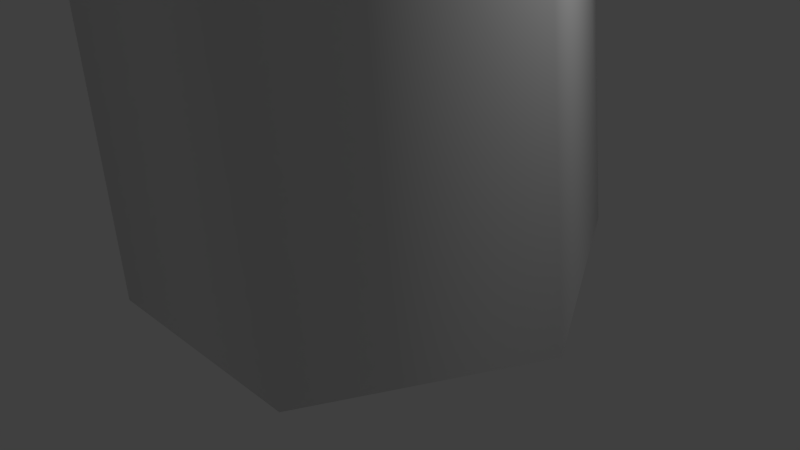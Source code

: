 # Source: Baobab.blend  (saved by Blender 2.71.0; exported with 4.5.12 LTS)
import bpy
from mathutils import Matrix  # noqa: F401  (used for matrix-valued properties, if any)

bpy.ops.wm.read_factory_settings(use_empty=True)
scene = bpy.context.scene
scene.name = 'Scene'

# ---- collections
col_collection_1 = bpy.data.collections.new('Collection 1'); scene.collection.children.link(col_collection_1)

# ---- world
world_world = bpy.data.worlds.new('World'); scene.world = world_world
world_world.color = (0.05088, 0.05088, 0.05088)
world_world.use_sun_shadow = False
world_world.sun_shadow_jitter_overblur = 0.0
world_world.cycles.sampling_method = 'MANUAL'
world_world.cycles.sample_map_resolution = 256

# ---- cameras
cam_camera = bpy.data.cameras.new('Camera')
cam_camera.clip_end = 100.0
cam_camera.lens = 35.0
cam_camera.sensor_width = 32.0
cam_camera.sensor_height = 18.0
cam_camera.ortho_scale = 7.314
cam_camera.dof.focus_distance = 0.0
cam_camera.dof.aperture_fstop = 128.0

# ---- lights
light_lamp = bpy.data.lights.new('Lamp', 'POINT')
light_lamp.transmission_factor = 0.0
light_lamp.cutoff_distance = 30.0
light_lamp.energy = 100.0
light_lamp.shadow_buffer_clip_start = 1.001
light_lamp.shadow_soft_size = 0.1
light_lamp.shadow_maximum_resolution = 0.006
light_lamp.use_absolute_resolution = True
light_lamp.cycles.use_multiple_importance_sampling = False

# ---- meshes
me_mesh = bpy.data.meshes.new('Mesh')
me_mesh.from_pydata([(-0.06286, -13.68, 45.0), (-3.797, -4.204, 46.86), (-0.1167, -7.536, 44.9), (7.677, -11.98, 43.8), (4.681, -17.08, 43.79), (-4.5, -15.86, 42.98), (-2.51, -8.531, 40.72), (3.189, -9.807, 40.39), (6.737, -15.75, 39.88), (-3.263, -16.92, 39.16), (-6.878, -11.82, 40.01), (-1.613, -13.06, 37.64), (-0.4538, -9.696, 45.83), (-4.682, -8.497, 46.25), (-2.224, -6.029, 46.25), (-6.704, -7.758, 44.58), (-2.771, -15.12, 44.76), (3.282, -11.63, 45.99), (3.345, -7.663, 45.31), (1.231, -16.57, 45.08), (6.256, -15.71, 42.91), (1.302, -18.55, 42.48), (-5.977, -4.076, 43.87), (-7.084, -13.49, 42.87), (-1.644, -6.994, 42.71), (-4.076, -3.873, 44.13), (8.479, -8.115, 41.41), (1.939, -7.855, 42.69), (7.076, -16.74, 41.17), (8.143, -16.32, 41.82), (-4.8, -16.84, 41.11), (2.88, -18.6, 41.08), (-4.895, -8.577, 40.55), (-0.3412, -9.579, 39.9), (6.664, -11.78, 39.67), (3.161, -18.05, 39.87), (-6.623, -14.91, 38.1), (-1.955, -10.79, 38.57), (-4.787, -12.71, 37.69), (0.5822, -11.71, 38.5), (0.8575, -14.96, 38.35), (-3.115, -15.13, 37.5), (8.476, 4.722, 37.49), (12.36, 2.961, 39.19), (8.319, 2.309, 38.19), (2.129, 5.269, 39.16), (12.82, 7.088, 36.9), (11.02, -1.438, 40.05), (5.827, 6.969, 37.61), (2.318, 3.551, 39.73), (14.48, 8.019, 39.2), (7.696, -0.1153, 39.25), (14.14, 2.323, 41.2), (3.115, 9.985, 40.72), (2.11, 6.249, 40.5), (2.069, 6.564, 40.56), (2.076, 6.78, 40.7), (1.97, 7.819, 41.02), (13.7, 9.902, 40.02), (11.44, 8.864, 38.06), (8.842, -2.794, 40.82), (13.91, -0.822, 43.27), (5.025, 9.872, 39.82), (2.387, 4.195, 40.49), (2.419, 4.178, 40.57), (-1.613, 5.002, 39.72), (-0.138, 8.055, 42.93), (2.456, 7.584, 41.46), (2.136, 7.237, 41.21), (2.728, 2.065, 41.05), (14.94, 10.41, 41.67), (14.44, 6.933, 41.64), (4.167, 11.15, 41.95), (3.291, 9.091, 42.27), (2.405, 3.659, 40.71), (0.9228, 2.631, 40.68), (-3.704, 5.821, 43.18), (-3.871, 5.445, 42.82), (4.018, 9.03, 44.72), (3.872, 8.392, 43.15), (3.3, 8.011, 42.56), (3.038, 7.844, 42.11), (12.84, 10.25, 41.63), (7.689, 9.059, 41.51), (4.52, 1.176, 42.81), (4.451, 1.173, 42.83), (3.607, 1.629, 41.85), (2.884, 1.974, 41.47), (9.47, -2.103, 43.03), (13.54, 1.087, 44.06), (3.848, 0.5428, 42.4), (2.668, 2.681, 41.17), (2.75, 2.252, 41.37), (-1.38, 2.03, 41.84), (-2.164, 6.857, 44.65), (-2.161, 6.806, 44.68), (0.8302, 8.761, 46.8), (-3.42, 4.477, 42.83), (-3.805, 5.322, 42.76), (7.535, 7.835, 44.8), (6.991, 7.704, 44.4), (6.939, 7.78, 44.44), (6.09, 8.158, 44.51), (4.917, 8.367, 43.86), (4.361, 8.378, 43.57), (3.943, 8.408, 43.19), (13.59, 7.381, 43.17), (11.93, 8.619, 43.47), (4.949, 1.149, 43.25), (4.462, -1.66, 43.86), (5.713, 1.282, 43.9), (6.587, 10.56, 43.7), (0.3538, -1.196, 42.08), (-1.883, 6.817, 44.99), (-1.677, 5.476, 46.38), (-1.782, 5.065, 46.5), (-1.788, 5.015, 46.62), (-1.494, 4.935, 47.07), (-2.331, 2.39, 43.49), (-2.317, 2.509, 43.43), (-2.68, 3.259, 43.12), (2.635, 9.745, 47.33), (5.225, 7.635, 46.4), (7.204, 7.26, 44.44), (9.011, 7.557, 43.6), (7.475, 5.361, 44.99), (5.924, 1.433, 44.29), (6.305, 2.128, 44.51), (6.442, 2.179, 44.57), (6.514, 2.26, 44.68), (6.946, 1.019, 45.98), (1.554, -2.888, 43.12), (10.42, 1.661, 44.52), (-3.027, -1.4, 43.53), (-0.2588, 6.376, 48.31), (-1.667, 4.606, 46.69), (-2.901, -0.1349, 43.83), (-2.734, 0.4203, 43.68), (6.923, 5.675, 47.67), (7.872, 4.981, 45.73), (7.508, 5.272, 45.01), (7.539, 5.282, 45.04), (2.691, -3.837, 45.26), (7.54, 3.527, 45.86), (7.441, 3.531, 45.83), (-1.214, -2.954, 42.99), (-2.065, 3.058, 48.68), (-1.83, 4.433, 47.11), (-3.155, -1.062, 43.96), (4.108, 5.422, 47.86), (1.385, 4.715, 48.78), (7.52, 4.478, 45.27), (7.478, 4.832, 45.11), (6.225, -0.09338, 47.32), (7.562, 3.558, 45.81), (6.723, 2.638, 48.22), (1.09, -4.177, 45.05), (-3.28, -2.01, 44.34), (-3.649, -3.184, 45.65), (-2.135, 3.051, 48.55), (-3.233, -1.944, 44.33), (5.513, 2.394, 49.27), (3.358, -2.735, 46.46), (-3.601, -3.345, 45.81), (-3.559, -3.247, 45.71), (-2.164, 2.994, 48.69), (0.4929, 1.344, 49.54), (3.688, 2.197, 49.35), (4.083, -0.2665, 48.64), (-0.2065, -1.694, 48.01), (-0.8129, -1.988, 47.74), (-0.8543, -2.006, 47.64), (-0.9134, -2.142, 47.47), (-2.832, -2.98, 46.32), (-2.107, 2.606, 48.79), (-2.014, 2.218, 48.96), (-1.485, 1.189, 49.27), (-0.9909, -1.219, 48.19), (-1.131, 0.6015, 49.01), (-8.891, 2.827, 41.9), (-4.275, 1.062, 42.72), (-9.574, -2.999, 41.73), (-12.25, 2.054, 42.07), (-4.884, 4.662, 41.71), (-6.801, -4.194, 43.41), (-10.06, 5.062, 42.64), (-12.91, -2.838, 42.54), (-9.437, -8.116, 41.96), (-12.77, 4.585, 43.73), (-14.49, 1.412, 43.54), (-5.384, 7.92, 44.33), (-8.134, -6.801, 44.8), (-10.55, 7.023, 44.42), (-14.17, -0.4179, 45.58), (-11.85, -5.663, 44.99), (-0.9534, -2.399, 47.7), (-12.04, 6.238, 46.07), (-13.92, 2.895, 45.65), (-2.76, 8.2, 47.72), (-7.959, 7.865, 47.03), (-9.314, -3.022, 48.42), (-4.311, -1.999, 50.4), (-13.25, 1.448, 46.98), (-12.7, -1.279, 47.57), (-1.483, 0.4288, 50.42), (-9.278, 6.627, 47.51), (-12.33, 4.24, 46.6), (-5.005, 7.898, 48.13), (-3.112, 5.907, 48.41), (-10.91, 0.4388, 48.39), (-7.043, 0.1109, 50.8), (-9.718, 3.71, 47.26), (-2.115, 2.312, 49.04), (-4.698, 2.634, 49.36), (-5.644, 5.488, 47.86), (-7.711, 2.283, 48.82), (1.554, 2.682, 0.1439), (-1.48, 2.608, 0.2562), (-3.075, 0.02416, 0.03056), (-1.584, -2.634, -0.2577), (1.514, -2.625, -0.2235), (3.066, -0.08444, -0.01911), (1.217, 0.8845, 13.4), (-1.123, 0.8561, 13.38), (-2.3, -1.044, 13.41), (-1.179, -3.126, 13.31), (1.094, -3.186, 13.35), (2.355, -1.074, 13.35), (0.8767, 0.7113, 26.81), (-0.8102, 0.7035, 26.74), (-1.713, -0.6582, 26.79), (-0.7345, -2.117, 26.75), (0.8185, -2.121, 26.78), (1.628, -0.7009, 26.77), (0.4537, 0.1204, 40.15), (-0.528, 0.06294, 40.22), (-0.9716, -0.7091, 40.19), (-0.4845, -1.457, 40.18), (0.4426, -1.463, 40.1), (0.9731, -0.7048, 40.18), (0.394, -0.9151, 37.3), (-0.3273, -0.5362, 37.23), (-0.7224, -0.314, 36.55), (-0.3854, -0.516, 35.85), (0.332, -0.8445, 35.84), (0.7068, -1.057, 36.56), (-0.917, -3.223, 37.23), (-1.524, -2.878, 37.2), (-1.816, -2.699, 36.63), (-1.535, -2.912, 36.04), (-0.9863, -3.23, 36.06), (-0.6392, -3.354, 36.62), (-2.193, -5.454, 37.23), (-2.653, -5.227, 37.21), (-3.01, -5.218, 36.77), (-2.706, -5.351, 36.29), (-2.272, -5.587, 36.3), (-2.03, -5.628, 36.73), (-3.47, -7.722, 37.72), (-3.763, -7.607, 37.68), (-3.951, -7.518, 37.42), (-3.939, -7.662, 37.13), (-3.477, -7.833, 37.0), (-3.27, -7.921, 37.34), (-4.738, -9.992, 38.17), (-4.959, -9.875, 38.15), (-5.016, -9.829, 38.01), (-4.995, -10.01, 37.86), (-4.78, -10.09, 37.83), (-4.631, -10.04, 38.09), (-5.881, -12.04, 39.26), (-6.016, -12.12, 39.31), (-6.044, -12.09, 39.21), (-5.997, -12.14, 39.15), (-5.888, -12.1, 39.2), (-5.885, -12.14, 39.24), (-0.4142, -0.273, 37.8), (0.03379, -1.214, 37.81), (0.4151, -1.514, 36.95), (0.3562, -1.076, 36.11), (-0.05264, -0.1281, 36.07), (-0.4171, 0.2203, 36.95), (2.544, 0.9293, 38.22), (2.868, 0.172, 38.3), (3.199, -0.1403, 37.56), (3.147, 0.3059, 36.93), (2.727, 1.074, 36.87), (2.48, 1.349, 37.58), (5.37, 2.084, 38.65), (5.674, 1.577, 38.63), (5.914, 1.332, 38.09), (5.959, 1.692, 37.57), (5.612, 2.259, 37.53), (5.384, 2.493, 38.15), (8.2, 3.354, 39.31), (8.405, 2.93, 39.29), (8.606, 2.845, 38.91), (8.623, 3.017, 38.53), (8.43, 3.476, 38.56), (8.22, 3.569, 38.87), (10.95, 4.517, 40.25), (11.07, 4.276, 40.27), (11.26, 4.166, 40.04), (11.27, 4.266, 39.78), (11.12, 4.571, 39.79), (10.98, 4.644, 39.98), (13.68, 5.677, 41.39), (13.7, 5.593, 41.35), (13.78, 5.503, 41.33), (13.72, 5.633, 41.19), (13.72, 5.715, 41.21), (13.77, 5.711, 41.22), (0.04565, -1.104, 38.06), (0.2743, -0.335, 38.07), (0.2304, 0.1572, 37.38), (-0.03815, -0.3007, 36.67), (-0.3419, -0.9997, 36.58), (-0.2559, -1.495, 37.35), (-2.497, -0.314, 38.5), (-2.262, 0.3781, 38.49), (-2.367, 0.8081, 37.95), (-2.622, 0.5075, 37.4), (-2.849, -0.1539, 37.38), (-2.772, -0.6067, 38.0), (-4.975, 0.6105, 39.31), (-4.803, 1.06, 39.35), (-4.936, 1.468, 38.87), (-5.185, 1.194, 38.48), (-5.34, 0.7505, 38.47), (-5.268, 0.4063, 38.88), (-7.255, 1.419, 40.68), (-7.032, 1.766, 40.65), (-7.161, 2.025, 40.42), (-7.432, 1.89, 40.09), (-7.572, 1.485, 40.07), (-7.367, 1.264, 40.32), (-9.528, 2.236, 41.95), (-9.518, 2.392, 42.02), (-9.494, 2.588, 41.85), (-9.623, 2.505, 41.66), (-9.702, 2.258, 41.67), (-9.637, 2.151, 41.82), (-11.96, 3.029, 43.09), (-11.91, 3.171, 43.14), (-11.91, 3.198, 43.08), (-11.99, 3.156, 43.09), (-11.97, 3.095, 42.97), (-11.95, 3.057, 43.06), (0.4746, -0.4402, 38.59), (-0.5575, -0.6834, 38.61), (-0.9415, -0.9094, 37.75), (-0.4418, -0.961, 36.91), (0.5104, -0.7147, 36.91), (0.9214, -0.3797, 37.73), (1.134, -3.419, 39.01), (0.3798, -3.655, 39.05), (-0.0002839, -3.853, 38.25), (0.4115, -3.929, 37.63), (1.199, -3.726, 37.63), (1.541, -3.459, 38.24), (1.842, -6.523, 39.45), (1.305, -6.6, 39.5), (1.007, -6.831, 38.93), (1.29, -6.857, 38.33), (1.874, -6.695, 38.46), (2.193, -6.525, 38.93), (2.538, -9.418, 40.32), (2.095, -9.553, 40.27), (1.84, -9.72, 39.87), (2.159, -9.831, 39.46), (2.585, -9.657, 39.54), (2.775, -9.472, 39.89), (3.174, -12.19, 41.47), (2.887, -12.32, 41.42), (2.791, -12.35, 41.25), (2.954, -12.5, 41.0), (3.204, -12.4, 40.99), (3.289, -12.35, 41.17), (3.819, -15.08, 42.61), (3.725, -15.15, 42.62), (3.747, -15.16, 42.48), (3.749, -15.13, 42.49), (3.851, -15.17, 42.45), (3.879, -15.12, 42.55), (-0.4814, -0.7797, 38.75), (0.2648, -1.023, 38.71), (0.7284, -0.9123, 38.15), (0.4563, -0.5875, 37.53), (-0.2936, -0.3185, 37.52), (-0.7342, -0.4546, 38.16), (0.33, 1.372, 39.67), (0.9779, 1.119, 39.66), (1.307, 1.334, 39.18), (1.089, 1.689, 38.7), (0.4874, 1.896, 38.72), (0.1687, 1.69, 39.19), (1.087, 3.29, 40.97), (1.425, 3.162, 40.97), (1.835, 3.393, 40.63), (1.639, 3.704, 40.28), (1.209, 3.877, 40.32), (0.8438, 3.673, 40.65), (1.627, 4.998, 42.58), (2.075, 4.94, 42.64), (2.205, 5.092, 42.45), (2.102, 5.349, 42.17), (1.747, 5.419, 42.19), (1.609, 5.347, 42.4), (2.156, 6.6, 44.48), (2.421, 6.571, 44.48), (2.578, 6.624, 44.42), (2.555, 6.825, 44.27), (2.375, 6.863, 44.23), (2.191, 6.801, 44.4), (2.823, 8.011, 46.56), (2.877, 8.055, 46.53), (2.937, 8.069, 46.48), (2.933, 8.188, 46.45), (2.856, 8.265, 46.42), (2.781, 8.141, 46.5), (0.3736, -0.7661, 39.02), (-0.01662, -0.3327, 39.04), (-0.468, -0.2161, 38.63), (-0.3804, -0.576, 38.11), (-0.000179, -1.071, 38.07), (0.438, -1.11, 38.56), (-1.0, -2.053, 39.93), (-1.336, -1.602, 39.9), (-1.645, -1.656, 39.56), (-1.634, -2.017, 39.23), (-1.263, -2.408, 39.14), (-0.8558, -2.367, 39.5), (-2.227, -3.304, 40.93), (-2.514, -2.976, 40.95), (-2.78, -2.97, 40.71), (-2.82, -3.375, 40.38), (-2.578, -3.597, 40.42), (-2.241, -3.636, 40.73), (-3.363, -4.226, 42.36), (-3.553, -4.097, 42.44), (-3.782, -4.111, 42.21), (-3.769, -4.364, 42.02), (-3.573, -4.562, 42.0), (-3.332, -4.554, 42.26), (-4.559, -5.388, 43.75), (-4.564, -5.3, 43.81), (-4.732, -5.318, 43.64), (-4.688, -5.479, 43.53), (-4.632, -5.569, 43.51), (-4.485, -5.551, 43.64), (-5.528, -6.471, 45.28), (-5.622, -6.311, 45.2), (-5.607, -6.408, 45.22), (-5.577, -6.509, 45.17), (-5.58, -6.506, 45.17), (-5.586, -6.498, 45.2), (-0.4786, -0.5236, 39.39), (-0.2433, -1.155, 39.38), (0.3091, -1.282, 38.95), (0.4701, -0.8135, 38.49), (0.2251, -0.2363, 38.56), (-0.35, -0.05473, 38.95), (1.143, 0.06696, 40.78), (1.382, -0.4216, 40.74), (1.74, -0.6015, 40.42), (1.941, -0.1388, 40.12), (1.77, 0.3368, 40.13), (1.338, 0.5198, 40.43), (2.526, 0.5712, 42.41), (2.739, 0.2251, 42.44), (2.951, 0.1271, 42.16), (3.216, 0.4306, 42.01), (3.045, 0.8201, 41.96), (2.629, 0.9435, 42.19), (3.75, 1.048, 44.23), (3.82, 0.7382, 44.19), (4.17, 0.7455, 44.0), (4.21, 0.9138, 43.97), (4.237, 1.212, 43.89), (3.857, 1.237, 44.04), (4.792, 1.423, 46.16), (4.833, 1.225, 46.17), (4.957, 1.217, 46.1), (5.146, 1.343, 45.98), (5.059, 1.518, 46.0), (4.871, 1.551, 46.05), (5.921, 1.803, 48.08), (5.922, 1.719, 48.08), (6.011, 1.766, 48.07), (6.108, 1.794, 47.99), (5.959, 1.844, 47.97), (5.926, 1.897, 48.08), (0.4707, -1.057, 39.73), (0.5297, -0.2842, 39.67), (-0.07563, 0.01303, 39.36), (-0.5102, -0.3408, 39.06), (-0.4708, -1.097, 39.06), (0.02297, -1.352, 39.37), (-0.8195, -0.9942, 41.55), (-0.7711, -0.4543, 41.5), (-1.316, -0.1827, 41.28), (-1.666, -0.4468, 41.05), (-1.641, -1.061, 41.13), (-1.23, -1.279, 41.3), (-2.09, -1.039, 43.48), (-2.038, -0.5417, 43.43), (-2.394, -0.3116, 43.32), (-2.683, -0.5657, 43.21), (-2.754, -0.9437, 43.21), (-2.402, -1.163, 43.27), (-2.933, -0.9224, 45.65), (-2.834, -0.6685, 45.6), (-3.129, -0.5306, 45.45), (-3.404, -0.5928, 45.44), (-3.447, -0.9965, 45.46), (-3.146, -1.097, 45.48), (-3.762, -0.9053, 47.69), (-3.739, -0.7155, 47.71), (-3.94, -0.6118, 47.65), (-4.077, -0.7548, 47.59), (-4.075, -0.8482, 47.66), (-3.939, -1.03, 47.62), (-4.101, -0.8518, 49.95), (-4.113, -0.8618, 49.92), (-4.225, -0.7893, 49.94), (-4.238, -0.8371, 50.0), (-4.216, -0.8591, 49.95), (-4.12, -0.9095, 49.87), (-0.1115, -0.3236, 39.98), (-0.4149, -0.6227, 39.94), (-0.2617, -1.028, 39.72), (0.1143, -1.109, 39.6), (0.4475, -0.7489, 39.58), (0.2828, -0.4026, 39.85), (0.518, -0.8942, 41.28), (0.2629, -1.157, 41.32), (0.3723, -1.494, 41.14), (0.7344, -1.569, 41.09), (0.9822, -1.288, 41.05), (0.8263, -0.8928, 41.2), (0.9842, -1.319, 42.75), (0.8612, -1.57, 42.82), (0.8476, -1.819, 42.71), (1.132, -1.785, 42.65), (1.306, -1.631, 42.61), (1.236, -1.379, 42.7), (1.376, -1.805, 44.35), (1.311, -1.905, 44.18), (1.339, -2.118, 44.21), (1.534, -2.148, 44.17), (1.653, -1.932, 44.13), (1.597, -1.778, 44.2), (1.573, -2.021, 45.82), (1.535, -2.076, 45.85), (1.513, -2.238, 45.84), (1.662, -2.138, 45.82), (1.799, -2.041, 45.81), (1.674, -2.085, 45.84), (-1.413, -3.428, 36.78), (-1.672, -3.446, 36.86), (-1.789, -3.62, 36.61), (-1.625, -3.825, 36.43), (-1.402, -3.743, 36.47), (-1.218, -3.547, 36.64), (-1.323, -4.975, 38.22), (-1.571, -5.057, 38.22), (-1.599, -5.213, 38.09), (-1.519, -5.322, 38.03), (-1.296, -5.283, 37.96), (-1.194, -5.137, 38.11), (-1.288, -6.064, 40.01), (-1.43, -6.049, 40.0), (-1.464, -6.174, 39.89), (-1.41, -6.296, 39.81), (-1.24, -6.274, 39.78), (-1.235, -6.124, 39.88), (-1.273, -6.822, 41.85), (-1.303, -6.822, 41.85), (-1.301, -6.855, 41.91), (-1.229, -6.894, 41.88), (-1.24, -6.84, 41.78), (-1.261, -6.886, 41.84), (-2.866, -6.655, 37.31), (-2.958, -6.445, 37.24), (-3.094, -6.306, 37.08), (-3.195, -6.428, 36.87), (-3.16, -6.698, 36.88), (-3.052, -6.813, 36.98), (-4.475, -6.769, 38.12), (-4.442, -6.58, 38.06), (-4.534, -6.585, 37.93), (-4.656, -6.692, 37.78), (-4.591, -6.821, 37.8), (-4.441, -6.941, 37.87), (-5.804, -6.926, 39.12), (-5.772, -6.854, 39.18), (-5.792, -6.89, 39.04), (-5.959, -6.873, 38.98), (-5.923, -6.947, 38.97), (-5.729, -7.015, 39.07), (-6.647, -7.048, 40.53), (-6.669, -7.008, 40.54), (-6.693, -7.009, 40.5), (-6.692, -6.947, 40.54), (-6.742, -7.05, 40.52), (-6.681, -7.073, 40.49), (-4.491, -9.342, 38.0), (-4.74, -9.33, 37.98), (-4.749, -9.45, 37.87), (-4.642, -9.566, 37.72), (-4.448, -9.499, 37.75), (-4.354, -9.348, 37.83), (-4.354, -10.55, 38.57), (-4.51, -10.54, 38.56), (-4.553, -10.58, 38.48), (-4.446, -10.74, 38.3), (-4.332, -10.67, 38.38), (-4.26, -10.58, 38.47), (-4.293, -11.55, 39.5), (-4.332, -11.5, 39.49), (-4.28, -11.5, 39.42), (-4.286, -11.53, 39.43), (-4.25, -11.59, 39.38), (-4.21, -11.55, 39.45), (-4.136, -12.28, 40.47), (-4.097, -12.32, 40.5), (-4.227, -12.37, 40.46), (-4.18, -12.38, 40.42), (-4.179, -12.41, 40.46), (-4.19, -12.37, 40.47), (2.533, 0.8345, 37.75), (2.543, 0.4178, 37.84), (2.83, 0.1501, 37.53), (3.033, 0.3635, 37.31), (3.047, 0.799, 37.24), (2.82, 1.081, 37.62), (4.43, 0.6339, 39.53), (4.43, 0.3639, 39.55), (4.614, 0.184, 39.3), (4.798, 0.3572, 39.21), (4.818, 0.6002, 39.19), (4.629, 0.72, 39.39), (6.099, 0.4037, 41.5), (6.154, 0.2739, 41.45), (6.134, 0.2177, 41.41), (6.294, 0.2692, 41.28), (6.257, 0.4043, 41.22), (6.182, 0.5412, 41.38), (7.729, 0.2687, 43.44), (7.806, 0.2739, 43.41), (7.794, 0.1791, 43.41), (7.811, 0.1903, 43.37), (7.742, 0.2308, 43.33), (7.767, 0.2929, 43.39), (5.517, 2.124, 38.33), (5.67, 1.731, 38.39), (5.769, 1.618, 38.06), (5.755, 1.681, 37.8), (5.7, 2.119, 37.77), (5.551, 2.267, 38.07), (7.68, 2.651, 38.64), (7.746, 2.499, 38.52), (7.797, 2.378, 38.43), (7.889, 2.438, 38.21), (7.777, 2.737, 38.24), (7.731, 2.799, 38.36), (9.272, 3.077, 39.79), (9.456, 3.015, 39.8), (9.491, 2.977, 39.68), (9.5, 3.042, 39.53), (9.453, 3.162, 39.55), (9.411, 3.18, 39.71), (10.76, 3.604, 41.39), (10.86, 3.514, 41.33), (10.82, 3.487, 41.29), (10.83, 3.519, 41.3), (10.84, 3.592, 41.31), (10.8, 3.509, 41.32), (8.227, 3.097, 39.11), (8.458, 3.022, 39.08), (8.621, 3.087, 38.95), (8.619, 3.29, 38.72), (8.32, 3.404, 38.77), (8.173, 3.215, 38.97), (8.78, 4.269, 40.42), (8.866, 4.193, 40.47), (9.078, 4.249, 40.28), (8.983, 4.468, 40.15), (8.772, 4.599, 40.14), (8.706, 4.396, 40.36), (8.996, 4.946, 41.99), (9.064, 4.97, 41.97), (9.159, 5.11, 41.92), (9.181, 5.241, 41.94), (9.099, 5.191, 41.94), (9.061, 5.088, 41.95), (9.319, 5.719, 43.7), (9.384, 5.708, 43.68), (9.403, 5.641, 43.66), (9.364, 5.736, 43.69), (9.325, 5.747, 43.73), (9.314, 5.733, 43.71), (11.03, 4.534, 40.18), (10.95, 4.353, 40.18), (11.0, 4.197, 40.02), (11.2, 4.291, 39.87), (11.25, 4.507, 39.89), (11.19, 4.671, 39.97), (12.13, 4.27, 41.12), (12.08, 4.111, 41.11), (12.15, 3.972, 41.06), (12.25, 4.066, 41.0), (12.3, 4.195, 40.93), (12.23, 4.301, 41.04), (12.89, 4.051, 42.37), (12.85, 3.925, 42.39), (12.94, 3.863, 42.32), (13.03, 3.914, 42.27), (13.13, 4.026, 42.27), (12.95, 4.074, 42.34), (-2.555, -0.03336, 38.27), (-2.69, 0.2874, 38.27), (-2.7, 0.4702, 37.97), (-2.631, 0.3568, 37.66), (-2.423, -0.03482, 37.67), (-2.533, -0.2225, 37.95), (-4.602, -0.7244, 37.77), (-4.669, -0.4509, 37.81), (-4.755, -0.3841, 37.55), (-4.795, -0.5263, 37.39), (-4.611, -0.7479, 37.29), (-4.595, -0.8221, 37.58), (-6.522, -1.319, 38.61), (-6.564, -1.177, 38.54), (-6.67, -1.136, 38.45), (-6.696, -1.164, 38.37), (-6.655, -1.364, 38.33), (-6.559, -1.459, 38.42), (-8.173, -1.867, 39.95), (-8.217, -1.785, 39.94), (-8.176, -1.777, 39.94), (-8.237, -1.812, 39.9), (-8.22, -1.88, 39.89), (-8.131, -1.821, 39.95), (-5.148, 1.224, 38.85), (-5.292, 1.046, 38.82), (-5.3, 0.7244, 38.88), (-5.011, 0.652, 38.91), (-4.808, 0.8396, 38.91), (-4.852, 1.142, 38.88), (-5.348, 1.316, 40.75), (-5.517, 1.173, 40.82), (-5.359, 0.9781, 40.81), (-5.184, 0.8955, 40.81), (-5.042, 1.035, 40.8), (-5.058, 1.292, 40.76), (-5.069, 1.027, 42.73), (-5.13, 0.9245, 42.79), (-5.199, 0.883, 42.77), (-4.995, 0.7326, 42.74), (-4.919, 0.8657, 42.78), (-4.974, 0.9812, 42.72), (-5.088, 1.007, 44.71), (-5.056, 0.9004, 44.6), (-5.052, 0.9036, 44.65), (-5.144, 0.9461, 44.68), (-5.062, 0.9449, 44.63), (-5.063, 0.9578, 44.65), (-7.398, 1.568, 40.52), (-7.222, 1.739, 40.51), (-7.173, 1.83, 40.38), (-7.27, 1.727, 40.2), (-7.401, 1.648, 40.2), (-7.476, 1.473, 40.37), (-8.495, 2.663, 41.03), (-8.323, 2.743, 41.07), (-8.323, 2.837, 40.93), (-8.405, 2.836, 40.78), (-8.522, 2.698, 40.78), (-8.557, 2.609, 40.86), (-9.469, 3.659, 41.74), (-9.395, 3.734, 41.76), (-9.344, 3.798, 41.69), (-9.485, 3.869, 41.53), (-9.518, 3.741, 41.57), (-9.538, 3.684, 41.64), (-10.28, 4.504, 42.81), (-10.33, 4.589, 42.74), (-10.32, 4.589, 42.75), (-10.26, 4.559, 42.77), (-10.35, 4.625, 42.71), (-10.35, 4.569, 42.75), (-9.422, 2.37, 42.0), (-9.466, 2.443, 41.94), (-9.635, 2.564, 41.85), (-9.678, 2.343, 41.7), (-9.647, 2.184, 41.7), (-9.462, 2.207, 41.86), (-10.29, 1.808, 42.79), (-10.33, 1.862, 42.84), (-10.51, 1.946, 42.76), (-10.51, 1.814, 42.63), (-10.49, 1.754, 42.64), (-10.33, 1.695, 42.71), (-10.98, 1.423, 43.85), (-10.9, 1.49, 43.94), (-11.06, 1.458, 43.77), (-11.06, 1.447, 43.85), (-11.0, 1.362, 43.82), (-10.93, 1.383, 43.83), (-11.37, 1.166, 45.08), (-11.36, 1.181, 45.09), (-11.33, 1.2, 45.07), (-11.37, 1.077, 45.05), (-11.42, 1.145, 45.16), (-11.4, 1.214, 45.05), (1.07, -3.736, 38.62), (0.7343, -3.429, 38.65), (0.4963, -3.469, 38.3), (0.5158, -3.693, 38.01), (0.8298, -3.939, 38.0), (1.097, -3.962, 38.31), (-0.4611, -5.386, 39.7), (-0.6934, -5.256, 39.67), (-0.9443, -5.262, 39.47), (-0.8302, -5.441, 39.22), (-0.6707, -5.638, 39.23), (-0.4895, -5.555, 39.45), (-1.989, -6.988, 41.03), (-2.015, -6.841, 40.98), (-2.173, -6.902, 40.95), (-2.201, -7.071, 40.81), (-2.052, -7.156, 40.81), (-1.932, -7.089, 40.95), (-2.973, -8.188, 42.97), (-3.039, -8.116, 43.01), (-2.987, -8.158, 42.92), (-3.123, -8.253, 42.85), (-3.028, -8.202, 42.91), (-3.021, -8.186, 42.92), (1.62, -6.501, 39.21), (1.397, -6.685, 39.18), (1.364, -6.915, 38.92), (1.512, -6.886, 38.64), (1.769, -6.575, 38.65), (1.859, -6.374, 38.91), (3.1, -7.899, 39.82), (3.021, -8.139, 39.75), (2.951, -8.278, 39.63), (3.19, -8.173, 39.38), (3.371, -8.018, 39.41), (3.327, -7.945, 39.58), (4.697, -9.217, 40.61), (4.6, -9.377, 40.74), (4.564, -9.486, 40.51), (4.571, -9.429, 40.44), (4.736, -9.353, 40.56), (4.75, -9.191, 40.55), (5.939, -10.48, 41.79), (5.999, -10.53, 41.85), (5.965, -10.59, 41.81), (6.038, -10.56, 41.73), (6.032, -10.51, 41.75), (5.951, -10.53, 41.76), (2.565, -9.501, 39.95), (2.374, -9.31, 39.92), (2.102, -9.355, 39.91), (2.042, -9.681, 39.87), (2.305, -9.945, 39.82), (2.586, -9.771, 39.9), (2.398, -9.626, 41.73), (2.204, -9.532, 41.73), (2.139, -9.625, 41.78), (2.106, -9.863, 41.67), (2.19, -9.961, 41.72), (2.354, -9.895, 41.71), (2.366, -9.68, 43.54), (2.211, -9.668, 43.59), (2.048, -9.698, 43.58), (2.116, -9.864, 43.58), (2.169, -9.828, 43.59), (2.343, -9.82, 43.56), (2.2, -9.798, 45.44), (2.151, -9.79, 45.43), (2.135, -9.791, 45.5), (2.141, -9.848, 45.36), (2.161, -9.798, 45.39), (2.187, -9.841, 45.41), (3.166, -12.4, 41.41), (2.888, -12.34, 41.39), (2.832, -12.26, 41.23), (2.992, -12.37, 41.02), (3.198, -12.41, 41.0), (3.325, -12.39, 41.28), (2.913, -13.81, 41.56), (2.737, -13.79, 41.53), (2.653, -13.82, 41.41), (2.785, -13.91, 41.31), (2.87, -13.88, 41.27), (2.972, -13.86, 41.38), (2.559, -15.24, 42.09), (2.539, -15.15, 42.07), (2.442, -15.19, 42.03), (2.516, -15.24, 41.93), (2.533, -15.22, 41.93), (2.643, -15.26, 41.99), (2.359, -16.42, 42.88), (2.357, -16.34, 42.89), (2.33, -16.37, 42.92), (2.401, -16.41, 42.87), (2.423, -16.39, 42.81), (2.377, -16.45, 42.84), (0.8507, 1.779, 39.76), (1.171, 2.008, 39.7), (1.164, 2.184, 39.51), (0.8762, 2.274, 39.33), (0.6386, 2.079, 39.35), (0.5934, 1.839, 39.56), (0.05764, 3.044, 40.97), (0.2554, 3.195, 40.98), (0.247, 3.34, 40.91), (0.08475, 3.4, 40.78), (-0.1068, 3.245, 40.81), (-0.1465, 3.122, 40.84), (-0.6378, 4.134, 42.61), (-0.5047, 4.179, 42.55), (-0.4786, 4.279, 42.48), (-0.596, 4.34, 42.48), (-0.7488, 4.238, 42.39), (-0.6904, 4.178, 42.51), (-1.159, 5.042, 44.11), (-1.166, 5.077, 44.14), (-1.125, 5.082, 44.15), (-1.154, 5.101, 44.15), (-1.165, 5.117, 44.12), (-1.142, 5.076, 44.16), (1.363, 4.366, 41.73), (1.526, 4.194, 41.68), (1.728, 4.145, 41.53), (1.814, 4.236, 41.41), (1.715, 4.54, 41.39), (1.556, 4.552, 41.54), (2.452, 4.865, 42.83), (2.518, 4.689, 42.87), (2.73, 4.702, 42.81), (2.699, 4.804, 42.66), (2.667, 4.971, 42.69), (2.475, 4.964, 42.72), (3.38, 5.189, 44.09), (3.414, 5.166, 44.14), (3.49, 5.118, 44.08), (3.516, 5.202, 44.01), (3.531, 5.317, 44.03), (3.376, 5.287, 44.05), (4.067, 5.505, 45.55), (3.964, 5.443, 45.61), (4.056, 5.425, 45.64), (4.042, 5.512, 45.61), (3.958, 5.543, 45.64), (4.03, 5.471, 45.64), (2.145, 6.277, 43.97), (2.353, 6.324, 44.06), (2.422, 6.452, 43.84), (2.331, 6.489, 43.77), (2.082, 6.367, 43.81), (2.116, 6.286, 43.86), (1.934, 7.326, 44.75), (2.15, 7.308, 44.77), (2.105, 7.337, 44.67), (2.047, 7.53, 44.55), (2.038, 7.457, 44.57), (1.909, 7.348, 44.66), (1.881, 8.021, 45.7), (1.904, 8.089, 45.72), (1.911, 8.187, 45.68), (1.879, 8.213, 45.62), (1.804, 8.23, 45.64), (1.839, 8.126, 45.63), (1.764, 8.656, 46.79), (1.725, 8.671, 46.87), (1.769, 8.754, 46.86), (1.728, 8.7, 46.81), (1.709, 8.642, 46.82), (1.758, 8.689, 46.83), (-1.357, -2.445, 39.88), (-1.449, -2.181, 39.79), (-1.665, -2.115, 39.85), (-1.865, -2.212, 39.86), (-1.793, -2.477, 39.84), (-1.561, -2.595, 39.78), (-1.405, -2.412, 41.48), (-1.395, -2.178, 41.47), (-1.589, -2.175, 41.54), (-1.734, -2.261, 41.46), (-1.725, -2.449, 41.5), (-1.53, -2.483, 41.56), (-1.846, -2.369, 43.11), (-1.813, -2.307, 43.02), (-1.957, -2.246, 43.07), (-1.936, -2.358, 43.08), (-1.994, -2.419, 43.07), (-1.923, -2.425, 43.09), (-2.111, -2.418, 44.7), (-2.134, -2.407, 44.73), (-2.151, -2.365, 44.72), (-2.154, -2.386, 44.69), (-2.23, -2.441, 44.73), (-2.157, -2.382, 44.75), (-2.942, -3.844, 41.64), (-3.048, -3.676, 41.64), (-3.146, -3.689, 41.49), (-3.145, -3.759, 41.32), (-2.973, -3.982, 41.33), (-2.915, -4.024, 41.41), (-4.053, -4.513, 41.91), (-4.066, -4.373, 41.95), (-4.214, -4.394, 41.9), (-4.241, -4.556, 41.83), (-4.119, -4.59, 41.8), (-4.01, -4.593, 41.84), (-4.81, -4.975, 42.89), (-4.907, -5.014, 42.84), (-4.976, -4.903, 42.86), (-4.911, -4.95, 42.8), (-4.939, -5.038, 42.83), (-4.804, -5.026, 42.84), (-5.639, -5.498, 43.91), (-5.625, -5.462, 43.87), (-5.74, -5.484, 43.91), (-5.646, -5.472, 43.92), (-5.639, -5.517, 43.86), (-5.651, -5.488, 43.9), (-4.322, -5.029, 43.29), (-4.472, -5.105, 43.27), (-4.456, -5.246, 43.29), (-4.318, -5.31, 43.28), (-4.21, -5.23, 43.23), (-4.221, -5.028, 43.22), (-4.201, -5.303, 44.32), (-4.283, -5.322, 44.35), (-4.282, -5.458, 44.29), (-4.211, -5.495, 44.26), (-4.105, -5.444, 44.27), (-4.076, -5.331, 44.25), (-3.933, -5.689, 45.35), (-4.12, -5.749, 45.29), (-4.039, -5.775, 45.29), (-4.034, -5.767, 45.27), (-4.043, -5.77, 45.27), (-4.023, -5.663, 45.25), (-3.823, -5.943, 46.29), (-3.844, -5.891, 46.28), (-3.884, -5.884, 46.4), (-3.867, -5.95, 46.32), (-3.877, -5.919, 46.23), (-3.832, -5.88, 46.24), (1.822, 0.2696, 41.12), (1.697, 0.05146, 41.06), (1.696, -0.2103, 40.87), (1.94, -0.0903, 40.7), (2.14, 0.1662, 40.73), (2.056, 0.316, 40.9), (2.828, -0.469, 42.26), (2.77, -0.5837, 42.28), (2.796, -0.7662, 42.17), (2.953, -0.7735, 42.06), (3.118, -0.6349, 42.05), (2.97, -0.4481, 42.24), (3.854, -1.145, 43.55), (3.755, -1.314, 43.53), (3.781, -1.336, 43.47), (3.917, -1.287, 43.45), (3.975, -1.233, 43.41), (3.895, -1.159, 43.45), (3.296, 0.6729, 43.27), (3.51, 0.5362, 43.29), (3.637, 0.6532, 43.15), (3.572, 0.7086, 42.99), (3.393, 0.8991, 43.02), (3.237, 0.8444, 43.14), (3.793, 1.692, 44.11), (3.969, 1.585, 44.06), (4.063, 1.7, 44.03), (4.032, 1.765, 43.98), (3.892, 1.97, 43.93), (3.771, 1.86, 43.99), (4.19, 2.346, 45.31), (4.268, 2.377, 45.29), (4.348, 2.403, 45.24), (4.314, 2.465, 45.22), (4.222, 2.454, 45.27), (4.199, 2.44, 45.21), (4.511, 3.054, 46.58), (4.556, 3.022, 46.55), (4.578, 3.026, 46.57), (4.642, 3.008, 46.54), (4.599, 3.096, 46.52), (4.526, 2.994, 46.49), (4.827, 1.395, 45.65), (4.672, 1.408, 45.68), (4.575, 1.367, 45.52), (4.645, 1.193, 45.5), (4.839, 1.188, 45.52), (4.899, 1.237, 45.61), (4.718, 0.8171, 46.6), (4.578, 0.8458, 46.64), (4.526, 0.7237, 46.49), (4.477, 0.6801, 46.54), (4.696, 0.6347, 46.55), (4.689, 0.6389, 46.55), (4.539, 0.3059, 47.61), (4.521, 0.3532, 47.64), (4.483, 0.3117, 47.65), (4.489, 0.2936, 47.55), (4.56, 0.2429, 47.58), (4.62, 0.2968, 47.61), (-1.397, -0.8225, 42.01), (-1.487, -0.5914, 42.0), (-1.589, -0.5341, 41.83), (-1.682, -0.6233, 41.63), (-1.628, -0.8658, 41.6), (-1.449, -1.061, 41.77), (-2.996, -1.121, 42.75), (-2.987, -0.8945, 42.73), (-3.112, -0.8019, 42.66), (-3.229, -0.905, 42.53), (-3.179, -1.076, 42.53), (-3.102, -1.138, 42.71), (-4.377, -1.245, 43.87), (-4.408, -1.136, 43.88), (-4.469, -1.082, 43.81), (-4.573, -1.22, 43.78), (-4.527, -1.357, 43.77), (-4.447, -1.325, 43.8), (-5.371, -1.376, 45.3), (-5.401, -1.39, 45.4), (-5.408, -1.269, 45.3), (-5.39, -1.39, 45.27), (-5.41, -1.33, 45.33), (-5.41, -1.38, 45.33), (-2.819, -0.5631, 44.48), (-3.043, -0.7524, 44.51), (-2.953, -0.929, 44.4), (-2.757, -0.9922, 44.29), (-2.585, -0.8302, 44.31), (-2.6, -0.6457, 44.36), (-2.368, -1.117, 45.8), (-2.565, -1.173, 45.78), (-2.41, -1.341, 45.81), (-2.384, -1.377, 45.72), (-2.203, -1.273, 45.67), (-2.277, -1.099, 45.77), (-2.129, -1.443, 47.18), (-2.205, -1.435, 47.11), (-2.17, -1.58, 47.16), (-2.021, -1.628, 47.13), (-2.01, -1.591, 47.22), (-2.054, -1.465, 47.18), (-2.035, -1.585, 48.7), (-2.083, -1.594, 48.61), (-2.058, -1.632, 48.56), (-2.008, -1.673, 48.63), (-2.045, -1.622, 48.62), (-2.001, -1.534, 48.69), (-3.786, -0.9504, 47.26), (-3.603, -0.9142, 47.2), (-3.6, -0.7332, 47.1), (-3.743, -0.6485, 47.04), (-3.879, -0.7072, 46.99), (-3.869, -0.8971, 47.1), (-4.022, -0.3764, 48.18), (-3.905, -0.2356, 48.1), (-3.879, -0.2211, 48.09), (-4.026, -0.1157, 48.05), (-4.11, -0.1885, 48.0), (-4.11, -0.2858, 48.04), (-4.309, 0.2527, 49.08), (-4.237, 0.2328, 49.13), (-4.249, 0.3525, 49.07), (-4.335, 0.3508, 49.01), (-4.412, 0.3743, 49.07), (-4.408, 0.2227, 49.01), (-4.455, 0.556, 50.18), (-4.472, 0.5945, 50.19), (-4.399, 0.5827, 50.16), (-4.531, 0.5976, 50.1), (-4.529, 0.5479, 50.2), (-4.511, 0.696, 50.19), (0.7698, -1.339, 42.36), (0.7696, -1.527, 42.21), (0.9106, -1.614, 42.25), (1.002, -1.524, 42.09), (0.9925, -1.364, 42.1), (0.8844, -1.302, 42.17), (1.57, -1.284, 43.16), (1.587, -1.45, 43.14), (1.709, -1.455, 43.05), (1.783, -1.399, 43.01), (1.776, -1.321, 43.02), (1.685, -1.266, 43.14), (2.07, -1.277, 44.16), (2.151, -1.392, 44.2), (2.211, -1.414, 44.13), (2.261, -1.382, 44.12), (2.256, -1.299, 44.12), (2.203, -1.227, 44.18), (2.749, -1.193, 45.24), (2.78, -1.223, 45.17), (2.795, -1.311, 45.16), (2.802, -1.345, 45.24), (2.809, -1.277, 45.18), (2.767, -1.218, 45.16), (1.611, -2.066, 44.79), (1.64, -2.048, 44.77), (1.631, -1.878, 44.8), (1.436, -1.937, 44.73), (1.486, -2.021, 44.73), (1.467, -2.214, 44.73), (1.224, -2.004, 45.57), (1.274, -1.889, 45.59), (1.254, -1.838, 45.56), (1.2, -1.852, 45.62), (1.091, -1.935, 45.55), (1.207, -1.974, 45.59), (1.176, -1.866, 46.43), (1.161, -1.868, 46.47), (1.136, -1.78, 46.46), (1.107, -1.879, 46.48), (1.088, -1.899, 46.46), (1.128, -1.955, 46.46), (1.11, -1.862, 47.34), (0.9773, -1.825, 47.35), (0.9791, -1.882, 47.35), (1.011, -1.828, 47.3), (1.032, -1.868, 47.35), (0.9831, -1.87, 47.36)], [], [(0, 13, 12), (1, 13, 15), (0, 12, 17), (0, 17, 19), (0, 19, 16), (1, 15, 22), (2, 14, 24), (3, 18, 26), (4, 20, 28), (5, 21, 30), (1, 22, 25), (2, 24, 27), (3, 26, 29), (4, 28, 31), (5, 30, 23), (6, 32, 37), (7, 33, 39), (8, 34, 40), (9, 35, 41), (10, 36, 38), (12, 14, 2), (12, 13, 14), (13, 1, 14), (15, 16, 5), (15, 13, 16), (13, 0, 16), (17, 18, 3), (17, 12, 18), (12, 2, 18), (19, 20, 4), (19, 17, 20), (17, 3, 20), (16, 21, 5), (16, 19, 21), (19, 4, 21), (22, 23, 10), (22, 15, 23), (15, 5, 23), (24, 25, 6), (24, 14, 25), (14, 1, 25), (26, 27, 7), (26, 18, 27), (18, 2, 27), (28, 29, 8), (28, 20, 29), (20, 3, 29), (30, 31, 9), (30, 21, 31), (21, 4, 31), (25, 32, 6), (25, 22, 32), (22, 10, 32), (27, 33, 7), (27, 24, 33), (24, 6, 33), (29, 34, 8), (29, 26, 34), (26, 7, 34), (31, 35, 9), (31, 28, 35), (28, 8, 35), (23, 36, 10), (23, 30, 36), (30, 9, 36), (37, 38, 11), (37, 32, 38), (32, 10, 38), (39, 37, 11), (39, 33, 37), (33, 6, 37), (40, 39, 11), (40, 34, 39), (34, 7, 39), (41, 40, 11), (41, 35, 40), (35, 8, 40), (38, 41, 11), (38, 36, 41), (36, 9, 41), (42, 43, 44), (42, 44, 45), (43, 42, 46), (44, 43, 47), (42, 45, 48), (45, 44, 49), (50, 43, 46), (42, 48, 46), (44, 47, 51), (43, 52, 47), (48, 45, 53), (45, 49, 54, 55, 56, 57), (44, 51, 49), (50, 46, 58), (52, 43, 50), (46, 48, 59), (51, 47, 60), (47, 52, 61), (48, 53, 62), (45, 57, 53), (54, 49, 63, 64), (64, 65, 55, 54), (65, 66, 67, 68, 56, 55), (57, 56, 68), (49, 51, 69), (50, 58, 70), (46, 59, 58), (52, 50, 71), (48, 62, 59), (51, 60, 69), (60, 47, 61), (52, 71, 61), (62, 53, 72), (53, 57, 73), (75, 65, 64, 63, 74), (76, 66, 65, 77), (67, 66, 78, 79, 80, 81), (68, 67, 81, 73, 57), (91, 74, 63, 49, 69), (71, 50, 70), (58, 82, 70), (58, 59, 82), (59, 62, 83), (69, 60, 84, 85, 86, 87), (60, 61, 88), (61, 71, 89), (62, 72, 83), (72, 53, 73), (90, 75, 74, 91, 92, 87, 86), (75, 93, 65), (66, 76, 94, 95, 96), (65, 93, 97, 98, 77), (66, 96, 78), (99, 100, 101, 102, 103, 104, 105, 79, 78), (73, 80, 79, 105), (80, 73, 81), (71, 70, 106), (70, 82, 107), (82, 59, 83), (92, 69, 87), (84, 60, 88, 108), (109, 90, 85, 84, 108, 110), (85, 90, 86), (61, 89, 88), (71, 106, 89), (83, 72, 111), (104, 72, 73, 105), (75, 90, 112), (91, 69, 92), (75, 112, 93), (96, 95, 113, 114, 115, 116, 117), (93, 118, 119, 120, 97), (78, 96, 121), (99, 78, 122), (100, 99, 123), (124, 111, 101, 100, 123, 125), (101, 111, 102), (102, 111, 103), (103, 111, 72, 104), (70, 107, 106), (82, 124, 107), (82, 83, 124), (108, 88, 126, 110), (109, 110, 126, 127, 128, 129, 130), (90, 109, 131), (126, 88, 89, 127), (89, 106, 132), (83, 111, 124), (112, 90, 131), (93, 112, 133), (96, 117, 134), (135, 117, 116), (93, 133, 136, 137, 118), (78, 121, 122), (96, 134, 121), (99, 122, 138), (123, 99, 139, 140, 141, 125), (141, 107, 124, 125), (106, 107, 132), (109, 130, 142), (127, 89, 132, 128), (128, 132, 143, 144, 129), (130, 129, 144), (131, 109, 142), (112, 131, 145), (112, 145, 133), (117, 146, 134), (147, 117, 135), (136, 133, 148), (122, 121, 149), (121, 134, 150), (139, 99, 138), (138, 122, 149), (140, 139, 151, 152), (132, 107, 141, 140, 152), (142, 130, 153), (132, 152, 151, 154, 143), (130, 144, 143, 154, 139, 155), (156, 131, 142), (145, 131, 156), (157, 133, 145, 158), (159, 146, 117, 147), (134, 146, 150), (148, 133, 157, 160), (149, 121, 150), (139, 138, 155), (161, 138, 149), (151, 139, 154), (142, 153, 162), (130, 155, 153), (156, 142, 162), (145, 156, 163, 164, 158), (165, 146, 159), (150, 146, 166), (149, 150, 167), (155, 138, 161), (161, 149, 167), (162, 153, 168), (153, 155, 161), (156, 162, 169), (163, 156, 169, 170, 171, 172, 173), (146, 165, 174, 175, 176, 166), (150, 166, 167), (168, 161, 167), (169, 162, 168), (168, 153, 161), (170, 169, 177), (177, 169, 166, 176, 178), (166, 168, 167), (166, 169, 168), (179, 180, 181), (179, 181, 182), (180, 179, 183), (181, 180, 184), (179, 182, 185), (182, 181, 186), (119, 180, 183, 120), (179, 185, 183), (181, 184, 187), (180, 137, 136, 148, 160, 184), (185, 182, 188), (182, 186, 189), (181, 187, 186), (137, 180, 119, 118), (120, 183, 98, 97), (183, 185, 190), (187, 184, 191), (184, 160, 157, 158, 164), (185, 188, 192), (182, 189, 188), (189, 186, 193), (186, 187, 194), (183, 190, 94, 76, 77, 98), (185, 192, 190), (187, 191, 194), (191, 184, 164, 163, 173, 195), (192, 188, 196), (188, 189, 197), (189, 193, 197), (193, 186, 194), (94, 190, 198, 113, 95), (190, 192, 199), (194, 191, 200), (191, 195, 201), (172, 195, 173), (192, 196, 199), (196, 188, 197), (197, 193, 202), (193, 194, 203), (198, 190, 199), (113, 198, 114), (194, 200, 203), (191, 201, 200), (195, 204, 201), (171, 195, 172), (199, 196, 205), (196, 197, 206), (197, 202, 206), (193, 203, 202), (198, 199, 207), (114, 198, 208, 115), (203, 200, 209), (200, 201, 210), (195, 171, 170, 177, 178, 204), (201, 204, 210), (199, 205, 207), (196, 206, 205), (206, 202, 211), (202, 203, 209), (198, 207, 208), (115, 208, 212, 174, 165, 159, 147, 135, 116), (209, 200, 210), (175, 212, 204, 178, 176), (210, 204, 213), (207, 205, 214), (205, 206, 211), (211, 202, 209), (208, 207, 214), (212, 208, 213), (174, 212, 175), (209, 210, 215), (204, 212, 213), (210, 213, 215), (214, 205, 211), (211, 209, 215), (213, 208, 214), (213, 214, 215), (214, 211, 215), (216, 222, 227, 221), (217, 223, 222, 216), (218, 224, 223, 217), (219, 225, 224, 218), (220, 226, 225, 219), (221, 227, 226, 220), (222, 228, 233, 227), (223, 229, 228, 222), (224, 230, 229, 223), (225, 231, 230, 224), (226, 232, 231, 225), (227, 233, 232, 226), (228, 234, 239, 233), (229, 235, 234, 228), (230, 236, 235, 229), (231, 237, 236, 230), (232, 238, 237, 231), (233, 239, 238, 232), (240, 246, 251, 245), (241, 247, 246, 240), (242, 248, 247, 241), (243, 249, 248, 242), (244, 250, 249, 243), (245, 251, 250, 244), (246, 252, 257, 251), (247, 253, 252, 246), (248, 254, 253, 247), (249, 255, 254, 248), (250, 256, 255, 249), (251, 257, 256, 250), (252, 258, 263, 257), (253, 259, 258, 252), (254, 260, 259, 253), (255, 261, 260, 254), (256, 262, 261, 255), (257, 263, 262, 256), (258, 264, 269, 263), (259, 265, 264, 258), (260, 266, 265, 259), (261, 267, 266, 260), (262, 268, 267, 261), (263, 269, 268, 262), (264, 270, 275, 269), (265, 271, 270, 264), (266, 272, 271, 265), (267, 273, 272, 266), (268, 274, 273, 267), (269, 275, 274, 268), (276, 282, 287, 281), (277, 283, 282, 276), (278, 284, 283, 277), (279, 285, 284, 278), (280, 286, 285, 279), (281, 287, 286, 280), (282, 288, 293, 287), (283, 289, 288, 282), (284, 290, 289, 283), (285, 291, 290, 284), (286, 292, 291, 285), (287, 293, 292, 286), (288, 294, 299, 293), (289, 295, 294, 288), (290, 296, 295, 289), (291, 297, 296, 290), (292, 298, 297, 291), (293, 299, 298, 292), (294, 300, 305, 299), (295, 301, 300, 294), (296, 302, 301, 295), (297, 303, 302, 296), (298, 304, 303, 297), (299, 305, 304, 298), (300, 306, 311, 305), (301, 307, 306, 300), (302, 308, 307, 301), (303, 309, 308, 302), (304, 310, 309, 303), (305, 311, 310, 304), (312, 318, 323, 317), (313, 319, 318, 312), (314, 320, 319, 313), (315, 321, 320, 314), (316, 322, 321, 315), (317, 323, 322, 316), (318, 324, 329, 323), (319, 325, 324, 318), (320, 326, 325, 319), (321, 327, 326, 320), (322, 328, 327, 321), (323, 329, 328, 322), (324, 330, 335, 329), (325, 331, 330, 324), (326, 332, 331, 325), (327, 333, 332, 326), (328, 334, 333, 327), (329, 335, 334, 328), (330, 336, 341, 335), (331, 337, 336, 330), (332, 338, 337, 331), (333, 339, 338, 332), (334, 340, 339, 333), (335, 341, 340, 334), (336, 342, 347, 341), (337, 343, 342, 336), (338, 344, 343, 337), (339, 345, 344, 338), (340, 346, 345, 339), (341, 347, 346, 340), (348, 354, 359, 353), (349, 355, 354, 348), (350, 356, 355, 349), (351, 357, 356, 350), (352, 358, 357, 351), (353, 359, 358, 352), (354, 360, 365, 359), (355, 361, 360, 354), (356, 362, 361, 355), (357, 363, 362, 356), (358, 364, 363, 357), (359, 365, 364, 358), (360, 366, 371, 365), (361, 367, 366, 360), (362, 368, 367, 361), (363, 369, 368, 362), (364, 370, 369, 363), (365, 371, 370, 364), (366, 372, 377, 371), (367, 373, 372, 366), (368, 374, 373, 367), (369, 375, 374, 368), (370, 376, 375, 369), (371, 377, 376, 370), (372, 378, 383, 377), (373, 379, 378, 372), (374, 380, 379, 373), (375, 381, 380, 374), (376, 382, 381, 375), (377, 383, 382, 376), (384, 390, 395, 389), (385, 391, 390, 384), (386, 392, 391, 385), (387, 393, 392, 386), (388, 394, 393, 387), (389, 395, 394, 388), (390, 396, 401, 395), (391, 397, 396, 390), (392, 398, 397, 391), (393, 399, 398, 392), (394, 400, 399, 393), (395, 401, 400, 394), (396, 402, 407, 401), (397, 403, 402, 396), (398, 404, 403, 397), (399, 405, 404, 398), (400, 406, 405, 399), (401, 407, 406, 400), (402, 408, 413, 407), (403, 409, 408, 402), (404, 410, 409, 403), (405, 411, 410, 404), (406, 412, 411, 405), (407, 413, 412, 406), (408, 414, 419, 413), (409, 415, 414, 408), (410, 416, 415, 409), (411, 417, 416, 410), (412, 418, 417, 411), (413, 419, 418, 412), (420, 426, 431, 425), (421, 427, 426, 420), (422, 428, 427, 421), (423, 429, 428, 422), (424, 430, 429, 423), (425, 431, 430, 424), (426, 432, 437, 431), (427, 433, 432, 426), (428, 434, 433, 427), (429, 435, 434, 428), (430, 436, 435, 429), (431, 437, 436, 430), (432, 438, 443, 437), (433, 439, 438, 432), (434, 440, 439, 433), (435, 441, 440, 434), (436, 442, 441, 435), (437, 443, 442, 436), (438, 444, 449, 443), (439, 445, 444, 438), (440, 446, 445, 439), (441, 447, 446, 440), (442, 448, 447, 441), (443, 449, 448, 442), (444, 450, 455, 449), (445, 451, 450, 444), (446, 452, 451, 445), (447, 453, 452, 446), (448, 454, 453, 447), (449, 455, 454, 448), (456, 462, 467, 461), (457, 463, 462, 456), (458, 464, 463, 457), (459, 465, 464, 458), (460, 466, 465, 459), (461, 467, 466, 460), (462, 468, 473, 467), (463, 469, 468, 462), (464, 470, 469, 463), (465, 471, 470, 464), (466, 472, 471, 465), (467, 473, 472, 466), (468, 474, 479, 473), (469, 475, 474, 468), (470, 476, 475, 469), (471, 477, 476, 470), (472, 478, 477, 471), (473, 479, 478, 472), (474, 480, 485, 479), (475, 481, 480, 474), (476, 482, 481, 475), (477, 483, 482, 476), (478, 484, 483, 477), (479, 485, 484, 478), (480, 486, 491, 485), (481, 487, 486, 480), (482, 488, 487, 481), (483, 489, 488, 482), (484, 490, 489, 483), (485, 491, 490, 484), (492, 498, 503, 497), (493, 499, 498, 492), (494, 500, 499, 493), (495, 501, 500, 494), (496, 502, 501, 495), (497, 503, 502, 496), (498, 504, 509, 503), (499, 505, 504, 498), (500, 506, 505, 499), (501, 507, 506, 500), (502, 508, 507, 501), (503, 509, 508, 502), (504, 510, 515, 509), (505, 511, 510, 504), (506, 512, 511, 505), (507, 513, 512, 506), (508, 514, 513, 507), (509, 515, 514, 508), (510, 516, 521, 515), (511, 517, 516, 510), (512, 518, 517, 511), (513, 519, 518, 512), (514, 520, 519, 513), (515, 521, 520, 514), (516, 522, 527, 521), (517, 523, 522, 516), (518, 524, 523, 517), (519, 525, 524, 518), (520, 526, 525, 519), (521, 527, 526, 520), (528, 534, 539, 533), (529, 535, 534, 528), (530, 536, 535, 529), (531, 537, 536, 530), (532, 538, 537, 531), (533, 539, 538, 532), (534, 540, 545, 539), (535, 541, 540, 534), (536, 542, 541, 535), (537, 543, 542, 536), (538, 544, 543, 537), (539, 545, 544, 538), (540, 546, 551, 545), (541, 547, 546, 540), (542, 548, 547, 541), (543, 549, 548, 542), (544, 550, 549, 543), (545, 551, 550, 544), (546, 552, 557, 551), (547, 553, 552, 546), (548, 554, 553, 547), (549, 555, 554, 548), (550, 556, 555, 549), (551, 557, 556, 550), (558, 564, 569, 563), (559, 565, 564, 558), (560, 566, 565, 559), (561, 567, 566, 560), (562, 568, 567, 561), (563, 569, 568, 562), (564, 570, 575, 569), (565, 571, 570, 564), (566, 572, 571, 565), (567, 573, 572, 566), (568, 574, 573, 567), (569, 575, 574, 568), (570, 576, 581, 575), (571, 577, 576, 570), (572, 578, 577, 571), (573, 579, 578, 572), (574, 580, 579, 573), (575, 581, 580, 574), (582, 588, 593, 587), (583, 589, 588, 582), (584, 590, 589, 583), (585, 591, 590, 584), (586, 592, 591, 585), (587, 593, 592, 586), (588, 594, 599, 593), (589, 595, 594, 588), (590, 596, 595, 589), (591, 597, 596, 590), (592, 598, 597, 591), (593, 599, 598, 592), (594, 600, 605, 599), (595, 601, 600, 594), (596, 602, 601, 595), (597, 603, 602, 596), (598, 604, 603, 597), (599, 605, 604, 598), (606, 612, 617, 611), (607, 613, 612, 606), (608, 614, 613, 607), (609, 615, 614, 608), (610, 616, 615, 609), (611, 617, 616, 610), (612, 618, 623, 617), (613, 619, 618, 612), (614, 620, 619, 613), (615, 621, 620, 614), (616, 622, 621, 615), (617, 623, 622, 616), (618, 624, 629, 623), (619, 625, 624, 618), (620, 626, 625, 619), (621, 627, 626, 620), (622, 628, 627, 621), (623, 629, 628, 622), (630, 636, 641, 635), (631, 637, 636, 630), (632, 638, 637, 631), (633, 639, 638, 632), (634, 640, 639, 633), (635, 641, 640, 634), (636, 642, 647, 641), (637, 643, 642, 636), (638, 644, 643, 637), (639, 645, 644, 638), (640, 646, 645, 639), (641, 647, 646, 640), (642, 648, 653, 647), (643, 649, 648, 642), (644, 650, 649, 643), (645, 651, 650, 644), (646, 652, 651, 645), (647, 653, 652, 646), (654, 660, 665, 659), (655, 661, 660, 654), (656, 662, 661, 655), (657, 663, 662, 656), (658, 664, 663, 657), (659, 665, 664, 658), (660, 666, 671, 665), (661, 667, 666, 660), (662, 668, 667, 661), (663, 669, 668, 662), (664, 670, 669, 663), (665, 671, 670, 664), (666, 672, 677, 671), (667, 673, 672, 666), (668, 674, 673, 667), (669, 675, 674, 668), (670, 676, 675, 669), (671, 677, 676, 670), (678, 684, 689, 683), (679, 685, 684, 678), (680, 686, 685, 679), (681, 687, 686, 680), (682, 688, 687, 681), (683, 689, 688, 682), (684, 690, 695, 689), (685, 691, 690, 684), (686, 692, 691, 685), (687, 693, 692, 686), (688, 694, 693, 687), (689, 695, 694, 688), (690, 696, 701, 695), (691, 697, 696, 690), (692, 698, 697, 691), (693, 699, 698, 692), (694, 700, 699, 693), (695, 701, 700, 694), (702, 708, 713, 707), (703, 709, 708, 702), (704, 710, 709, 703), (705, 711, 710, 704), (706, 712, 711, 705), (707, 713, 712, 706), (708, 714, 719, 713), (709, 715, 714, 708), (710, 716, 715, 709), (711, 717, 716, 710), (712, 718, 717, 711), (713, 719, 718, 712), (720, 726, 731, 725), (721, 727, 726, 720), (722, 728, 727, 721), (723, 729, 728, 722), (724, 730, 729, 723), (725, 731, 730, 724), (726, 732, 737, 731), (727, 733, 732, 726), (728, 734, 733, 727), (729, 735, 734, 728), (730, 736, 735, 729), (731, 737, 736, 730), (732, 738, 743, 737), (733, 739, 738, 732), (734, 740, 739, 733), (735, 741, 740, 734), (736, 742, 741, 735), (737, 743, 742, 736), (744, 750, 755, 749), (745, 751, 750, 744), (746, 752, 751, 745), (747, 753, 752, 746), (748, 754, 753, 747), (749, 755, 754, 748), (750, 756, 761, 755), (751, 757, 756, 750), (752, 758, 757, 751), (753, 759, 758, 752), (754, 760, 759, 753), (755, 761, 760, 754), (756, 762, 767, 761), (757, 763, 762, 756), (758, 764, 763, 757), (759, 765, 764, 758), (760, 766, 765, 759), (761, 767, 766, 760), (768, 774, 779, 773), (769, 775, 774, 768), (770, 776, 775, 769), (771, 777, 776, 770), (772, 778, 777, 771), (773, 779, 778, 772), (774, 780, 785, 779), (775, 781, 780, 774), (776, 782, 781, 775), (777, 783, 782, 776), (778, 784, 783, 777), (779, 785, 784, 778), (780, 786, 791, 785), (781, 787, 786, 780), (782, 788, 787, 781), (783, 789, 788, 782), (784, 790, 789, 783), (785, 791, 790, 784), (792, 798, 803, 797), (793, 799, 798, 792), (794, 800, 799, 793), (795, 801, 800, 794), (796, 802, 801, 795), (797, 803, 802, 796), (798, 804, 809, 803), (799, 805, 804, 798), (800, 806, 805, 799), (801, 807, 806, 800), (802, 808, 807, 801), (803, 809, 808, 802), (804, 810, 815, 809), (805, 811, 810, 804), (806, 812, 811, 805), (807, 813, 812, 806), (808, 814, 813, 807), (809, 815, 814, 808), (816, 822, 827, 821), (817, 823, 822, 816), (818, 824, 823, 817), (819, 825, 824, 818), (820, 826, 825, 819), (821, 827, 826, 820), (822, 828, 833, 827), (823, 829, 828, 822), (824, 830, 829, 823), (825, 831, 830, 824), (826, 832, 831, 825), (827, 833, 832, 826), (828, 834, 839, 833), (829, 835, 834, 828), (830, 836, 835, 829), (831, 837, 836, 830), (832, 838, 837, 831), (833, 839, 838, 832), (840, 846, 851, 845), (841, 847, 846, 840), (842, 848, 847, 841), (843, 849, 848, 842), (844, 850, 849, 843), (845, 851, 850, 844), (846, 852, 857, 851), (847, 853, 852, 846), (848, 854, 853, 847), (849, 855, 854, 848), (850, 856, 855, 849), (851, 857, 856, 850), (852, 858, 863, 857), (853, 859, 858, 852), (854, 860, 859, 853), (855, 861, 860, 854), (856, 862, 861, 855), (857, 863, 862, 856), (864, 870, 875, 869), (865, 871, 870, 864), (866, 872, 871, 865), (867, 873, 872, 866), (868, 874, 873, 867), (869, 875, 874, 868), (870, 876, 881, 875), (871, 877, 876, 870), (872, 878, 877, 871), (873, 879, 878, 872), (874, 880, 879, 873), (875, 881, 880, 874), (876, 882, 887, 881), (877, 883, 882, 876), (878, 884, 883, 877), (879, 885, 884, 878), (880, 886, 885, 879), (881, 887, 886, 880), (888, 894, 899, 893), (889, 895, 894, 888), (890, 896, 895, 889), (891, 897, 896, 890), (892, 898, 897, 891), (893, 899, 898, 892), (894, 900, 905, 899), (895, 901, 900, 894), (896, 902, 901, 895), (897, 903, 902, 896), (898, 904, 903, 897), (899, 905, 904, 898), (900, 906, 911, 905), (901, 907, 906, 900), (902, 908, 907, 901), (903, 909, 908, 902), (904, 910, 909, 903), (905, 911, 910, 904), (912, 918, 923, 917), (913, 919, 918, 912), (914, 920, 919, 913), (915, 921, 920, 914), (916, 922, 921, 915), (917, 923, 922, 916), (918, 924, 929, 923), (919, 925, 924, 918), (920, 926, 925, 919), (921, 927, 926, 920), (922, 928, 927, 921), (923, 929, 928, 922), (924, 930, 935, 929), (925, 931, 930, 924), (926, 932, 931, 925), (927, 933, 932, 926), (928, 934, 933, 927), (929, 935, 934, 928), (936, 942, 947, 941), (937, 943, 942, 936), (938, 944, 943, 937), (939, 945, 944, 938), (940, 946, 945, 939), (941, 947, 946, 940), (942, 948, 953, 947), (943, 949, 948, 942), (944, 950, 949, 943), (945, 951, 950, 944), (946, 952, 951, 945), (947, 953, 952, 946), (948, 954, 959, 953), (949, 955, 954, 948), (950, 956, 955, 949), (951, 957, 956, 950), (952, 958, 957, 951), (953, 959, 958, 952), (960, 966, 971, 965), (961, 967, 966, 960), (962, 968, 967, 961), (963, 969, 968, 962), (964, 970, 969, 963), (965, 971, 970, 964), (966, 972, 977, 971), (967, 973, 972, 966), (968, 974, 973, 967), (969, 975, 974, 968), (970, 976, 975, 969), (971, 977, 976, 970), (972, 978, 983, 977), (973, 979, 978, 972), (974, 980, 979, 973), (975, 981, 980, 974), (976, 982, 981, 975), (977, 983, 982, 976), (984, 990, 995, 989), (985, 991, 990, 984), (986, 992, 991, 985), (987, 993, 992, 986), (988, 994, 993, 987), (989, 995, 994, 988), (990, 996, 1001, 995), (991, 997, 996, 990), (992, 998, 997, 991), (993, 999, 998, 992), (994, 1000, 999, 993), (995, 1001, 1000, 994), (996, 1002, 1007, 1001), (997, 1003, 1002, 996), (998, 1004, 1003, 997), (999, 1005, 1004, 998), (1000, 1006, 1005, 999), (1001, 1007, 1006, 1000), (1008, 1014, 1019, 1013), (1009, 1015, 1014, 1008), (1010, 1016, 1015, 1009), (1011, 1017, 1016, 1010), (1012, 1018, 1017, 1011), (1013, 1019, 1018, 1012), (1014, 1020, 1025, 1019), (1015, 1021, 1020, 1014), (1016, 1022, 1021, 1015), (1017, 1023, 1022, 1016), (1018, 1024, 1023, 1017), (1019, 1025, 1024, 1018), (1020, 1026, 1031, 1025), (1021, 1027, 1026, 1020), (1022, 1028, 1027, 1021), (1023, 1029, 1028, 1022), (1024, 1030, 1029, 1023), (1025, 1031, 1030, 1024), (1032, 1038, 1043, 1037), (1033, 1039, 1038, 1032), (1034, 1040, 1039, 1033), (1035, 1041, 1040, 1034), (1036, 1042, 1041, 1035), (1037, 1043, 1042, 1036), (1038, 1044, 1049, 1043), (1039, 1045, 1044, 1038), (1040, 1046, 1045, 1039), (1041, 1047, 1046, 1040), (1042, 1048, 1047, 1041), (1043, 1049, 1048, 1042), (1044, 1050, 1055, 1049), (1045, 1051, 1050, 1044), (1046, 1052, 1051, 1045), (1047, 1053, 1052, 1046), (1048, 1054, 1053, 1047), (1049, 1055, 1054, 1048), (1056, 1062, 1067, 1061), (1057, 1063, 1062, 1056), (1058, 1064, 1063, 1057), (1059, 1065, 1064, 1058), (1060, 1066, 1065, 1059), (1061, 1067, 1066, 1060), (1062, 1068, 1073, 1067), (1063, 1069, 1068, 1062), (1064, 1070, 1069, 1063), (1065, 1071, 1070, 1064), (1066, 1072, 1071, 1065), (1067, 1073, 1072, 1066), (1074, 1080, 1085, 1079), (1075, 1081, 1080, 1074), (1076, 1082, 1081, 1075), (1077, 1083, 1082, 1076), (1078, 1084, 1083, 1077), (1079, 1085, 1084, 1078), (1080, 1086, 1091, 1085), (1081, 1087, 1086, 1080), (1082, 1088, 1087, 1081), (1083, 1089, 1088, 1082), (1084, 1090, 1089, 1083), (1085, 1091, 1090, 1084), (1086, 1092, 1097, 1091), (1087, 1093, 1092, 1086), (1088, 1094, 1093, 1087), (1089, 1095, 1094, 1088), (1090, 1096, 1095, 1089), (1091, 1097, 1096, 1090), (1098, 1104, 1109, 1103), (1099, 1105, 1104, 1098), (1100, 1106, 1105, 1099), (1101, 1107, 1106, 1100), (1102, 1108, 1107, 1101), (1103, 1109, 1108, 1102), (1104, 1110, 1115, 1109), (1105, 1111, 1110, 1104), (1106, 1112, 1111, 1105), (1107, 1113, 1112, 1106), (1108, 1114, 1113, 1107), (1109, 1115, 1114, 1108), (1116, 1122, 1127, 1121), (1117, 1123, 1122, 1116), (1118, 1124, 1123, 1117), (1119, 1125, 1124, 1118), (1120, 1126, 1125, 1119), (1121, 1127, 1126, 1120), (1122, 1128, 1133, 1127), (1123, 1129, 1128, 1122), (1124, 1130, 1129, 1123), (1125, 1131, 1130, 1124), (1126, 1132, 1131, 1125), (1127, 1133, 1132, 1126), (1128, 1134, 1139, 1133), (1129, 1135, 1134, 1128), (1130, 1136, 1135, 1129), (1131, 1137, 1136, 1130), (1132, 1138, 1137, 1131), (1133, 1139, 1138, 1132), (1140, 1146, 1151, 1145), (1141, 1147, 1146, 1140), (1142, 1148, 1147, 1141), (1143, 1149, 1148, 1142), (1144, 1150, 1149, 1143), (1145, 1151, 1150, 1144), (1146, 1152, 1157, 1151), (1147, 1153, 1152, 1146), (1148, 1154, 1153, 1147), (1149, 1155, 1154, 1148), (1150, 1156, 1155, 1149), (1151, 1157, 1156, 1150), (1152, 1158, 1163, 1157), (1153, 1159, 1158, 1152), (1154, 1160, 1159, 1153), (1155, 1161, 1160, 1154), (1156, 1162, 1161, 1155), (1157, 1163, 1162, 1156), (1164, 1170, 1175, 1169), (1165, 1171, 1170, 1164), (1166, 1172, 1171, 1165), (1167, 1173, 1172, 1166), (1168, 1174, 1173, 1167), (1169, 1175, 1174, 1168), (1170, 1176, 1181, 1175), (1171, 1177, 1176, 1170), (1172, 1178, 1177, 1171), (1173, 1179, 1178, 1172), (1174, 1180, 1179, 1173), (1175, 1181, 1180, 1174), (1176, 1182, 1187, 1181), (1177, 1183, 1182, 1176), (1178, 1184, 1183, 1177), (1179, 1185, 1184, 1178), (1180, 1186, 1185, 1179), (1181, 1187, 1186, 1180), (1188, 1194, 1199, 1193), (1189, 1195, 1194, 1188), (1190, 1196, 1195, 1189), (1191, 1197, 1196, 1190), (1192, 1198, 1197, 1191), (1193, 1199, 1198, 1192), (1194, 1200, 1205, 1199), (1195, 1201, 1200, 1194), (1196, 1202, 1201, 1195), (1197, 1203, 1202, 1196), (1198, 1204, 1203, 1197), (1199, 1205, 1204, 1198), (1200, 1206, 1211, 1205), (1201, 1207, 1206, 1200), (1202, 1208, 1207, 1201), (1203, 1209, 1208, 1202), (1204, 1210, 1209, 1203), (1205, 1211, 1210, 1204), (1212, 1218, 1223, 1217), (1213, 1219, 1218, 1212), (1214, 1220, 1219, 1213), (1215, 1221, 1220, 1214), (1216, 1222, 1221, 1215), (1217, 1223, 1222, 1216), (1218, 1224, 1229, 1223), (1219, 1225, 1224, 1218), (1220, 1226, 1225, 1219), (1221, 1227, 1226, 1220), (1222, 1228, 1227, 1221), (1223, 1229, 1228, 1222), (1224, 1230, 1235, 1229), (1225, 1231, 1230, 1224), (1226, 1232, 1231, 1225), (1227, 1233, 1232, 1226), (1228, 1234, 1233, 1227), (1229, 1235, 1234, 1228)])
me_mesh.polygons.foreach_set('use_smooth', [0, 0, 0, 0, 0, 0, 0, 0, 0, 0, 0, 0, 0, 0, 0, 0, 0, 0, 0, 0, 0, 0, 0, 0, 0, 0, 0, 0, 0, 0, 0, 0, 0, 0, 0, 0, 0, 0, 0, 0, 0, 0, 0, 0, 0, 0, 0, 0, 0, 0, 0, 0, 0, 0, 0, 0, 0, 0, 0, 0, 0, 0, 0, 0, 0, 0, 0, 0, 0, 0, 0, 0, 0, 0, 0, 0, 0, 0, 0, 0, 0, 0, 0, 0, 0, 0, 0, 0, 0, 0, 0, 0, 0, 0, 0, 0, 0, 0, 0, 0, 0, 0, 0, 0, 0, 0, 0, 0, 0, 0, 0, 0, 0, 0, 0, 0, 0, 0, 0, 0, 0, 0, 0, 0, 0, 0, 0, 0, 0, 0, 0, 0, 0, 0, 0, 0, 0, 0, 0, 0, 0, 0, 0, 0, 0, 0, 0, 0, 0, 0, 0, 0, 0, 0, 0, 0, 0, 0, 0, 0, 0, 0, 0, 0, 0, 0, 0, 0, 0, 0, 0, 0, 0, 0, 0, 0, 0, 0, 0, 0, 0, 0, 0, 0, 0, 0, 0, 0, 0, 0, 0, 0, 0, 0, 0, 0, 0, 0, 0, 0, 0, 0, 0, 0, 0, 0, 0, 0, 0, 0, 0, 0, 0, 0, 0, 0, 0, 0, 0, 0, 0, 0, 0, 0, 0, 0, 0, 0, 0, 0, 0, 0, 0, 0, 0, 0, 0, 0, 0, 0, 0, 0, 0, 0, 0, 0, 0, 0, 0, 0, 0, 0, 0, 0, 0, 0, 0, 0, 0, 0, 0, 0, 0, 0, 0, 0, 0, 0, 0, 0, 0, 0, 0, 0, 0, 0, 0, 0, 0, 0, 0, 0, 0, 0, 0, 0, 0, 0, 0, 0, 0, 0, 0, 0, 0, 0, 0, 0, 0, 0, 0, 0, 0, 0, 0, 0, 0, 0, 1, 1, 1, 1, 1, 1, 1, 1, 1, 1, 1, 1, 1, 1, 1, 1, 1, 1, 1, 1, 1, 1, 1, 1, 1, 1, 1, 1, 1, 1, 1, 1, 1, 1, 1, 1, 1, 1, 1, 1, 1, 1, 1, 1, 1, 1, 1, 1, 1, 1, 1, 1, 1, 1, 1, 1, 1, 1, 1, 1, 1, 1, 1, 1, 1, 1, 1, 1, 1, 1, 1, 1, 1, 1, 1, 1, 1, 1, 1, 1, 1, 1, 1, 1, 1, 1, 1, 1, 1, 1, 1, 1, 1, 1, 1, 1, 1, 1, 1, 1, 1, 1, 1, 1, 1, 1, 1, 1, 1, 1, 1, 1, 1, 1, 1, 1, 1, 1, 1, 1, 1, 1, 1, 1, 1, 1, 1, 1, 1, 1, 1, 1, 1, 1, 1, 1, 1, 1, 1, 1, 1, 1, 1, 1, 1, 1, 1, 1, 1, 1, 1, 1, 1, 1, 1, 1, 1, 1, 1, 1, 1, 1, 1, 1, 1, 1, 1, 1, 1, 1, 1, 1, 1, 1, 1, 1, 1, 1, 1, 1, 1, 1, 1, 1, 1, 1, 1, 1, 1, 1, 1, 1, 1, 1, 1, 1, 1, 1, 1, 1, 1, 1, 1, 1, 1, 1, 1, 1, 1, 1, 1, 1, 1, 1, 1, 1, 1, 1, 1, 1, 1, 1, 1, 1, 1, 1, 1, 1, 1, 1, 1, 1, 1, 1, 1, 1, 1, 1, 1, 1, 1, 1, 1, 1, 1, 1, 1, 1, 1, 1, 1, 1, 1, 1, 1, 1, 1, 1, 1, 1, 1, 1, 1, 1, 1, 1, 1, 1, 1, 1, 1, 1, 1, 1, 1, 1, 1, 1, 1, 1, 1, 1, 1, 1, 1, 1, 1, 1, 1, 1, 1, 1, 1, 1, 1, 1, 1, 1, 1, 1, 1, 1, 1, 1, 1, 1, 1, 1, 1, 1, 1, 1, 1, 1, 1, 1, 1, 1, 1, 1, 1, 1, 1, 1, 1, 1, 1, 1, 1, 1, 1, 1, 1, 1, 1, 1, 1, 1, 1, 1, 1, 1, 1, 1, 1, 1, 1, 1, 1, 1, 1, 1, 1, 1, 1, 1, 1, 1, 1, 1, 1, 1, 1, 1, 1, 1, 1, 1, 1, 1, 1, 1, 1, 1, 1, 1, 1, 1, 1, 1, 1, 1, 1, 1, 1, 1, 1, 1, 1, 1, 1, 1, 1, 1, 1, 1, 1, 1, 1, 1, 1, 1, 1, 1, 1, 1, 1, 1, 1, 1, 1, 1, 1, 1, 1, 1, 1, 1, 1, 1, 1, 1, 1, 1, 1, 1, 1, 1, 1, 1, 1, 1, 1, 1, 1, 1, 1, 1, 1, 1, 1, 1, 1, 1, 1, 1, 1, 1, 1, 1, 1, 1, 1, 1, 1, 1, 1, 1, 1, 1, 1, 1, 1, 1, 1, 1, 1, 1, 1, 1, 1, 1, 1, 1, 1, 1, 1, 1, 1, 1, 1, 1, 1, 1, 1, 1, 1, 1, 1, 1, 1, 1, 1, 1, 1, 1, 1, 1, 1, 1, 1, 1, 1, 1, 1, 1, 1, 1, 1, 1, 1, 1, 1, 1, 1, 1, 1, 1, 1, 1, 1, 1, 1, 1, 1, 1, 1, 1, 1, 1, 1, 1, 1, 1, 1, 1, 1, 1, 1, 1, 1, 1, 1, 1, 1, 1, 1, 1, 1, 1, 1, 1, 1, 1, 1, 1, 1, 1, 1, 1, 1, 1, 1, 1, 1, 1, 1, 1, 1, 1, 1, 1, 1, 1, 1, 1, 1, 1, 1, 1, 1, 1, 1, 1, 1, 1, 1, 1, 1, 1, 1, 1, 1, 1, 1, 1, 1, 1, 1, 1, 1, 1, 1, 1, 1, 1, 1, 1, 1, 1, 1, 1, 1, 1, 1, 1, 1, 1, 1, 1, 1, 1, 1, 1, 1, 1, 1, 1, 1, 1, 1, 1, 1, 1, 1, 1, 1, 1, 1, 1, 1, 1, 1, 1, 1, 1, 1, 1, 1, 1, 1, 1, 1, 1, 1, 1, 1, 1, 1, 1, 1, 1, 1, 1, 1, 1, 1, 1, 1, 1, 1, 1, 1, 1, 1, 1, 1, 1, 1, 1, 1, 1, 1, 1, 1, 1, 1, 1, 1, 1, 1, 1, 1, 1, 1, 1, 1, 1, 1, 1, 1, 1, 1, 1, 1, 1, 1, 1, 1, 1, 1, 1, 1, 1, 1, 1, 1, 1, 1, 1, 1, 1, 1, 1, 1, 1, 1, 1, 1, 1, 1, 1, 1, 1, 1, 1, 1, 1, 1, 1, 1, 1, 1, 1, 1, 1, 1, 1, 1, 1, 1, 1, 1, 1, 1, 1, 1, 1, 1, 1, 1, 1, 1, 1, 1, 1, 1, 1, 1, 1, 1, 1, 1, 1, 1, 1, 1, 1, 1, 1, 1, 1, 1, 1, 1, 1])
me_mesh.use_remesh_preserve_volume = False
me_mesh.use_remesh_preserve_attributes = False
me_mesh.use_mirror_vertex_groups = False
me_mesh.update()

# ---- objects
ob_tree = bpy.data.objects.new('tree', me_mesh)
ob_lamp = bpy.data.objects.new('Lamp', light_lamp)
ob_camera = bpy.data.objects.new('Camera', cam_camera)

# ---- transforms, parenting, visibility, modifiers, constraints
ob_tree.location = (0.0, 0.0, 0.0)
ob_tree.lineart.crease_threshold = 0.0
ob_lamp.location = (4.076, 1.005, 5.904)
ob_lamp.rotation_euler = (0.6503, 0.05522, 1.866)
ob_lamp.lock_rotations_4d = False
ob_lamp.empty_display_type = 'ARROWS'
ob_lamp.color = (0.0, 0.0, 0.0, 0.0)
ob_lamp.lineart.crease_threshold = 0.0
ob_camera.location = (7.481, -6.508, 5.344)
ob_camera.rotation_euler = (1.109, 0.01082, 0.8149)
ob_camera.lock_rotations_4d = False
ob_camera.empty_display_type = 'ARROWS'
ob_camera.color = (0.0, 0.0, 0.0, 0.0)
ob_camera.display_type = 'WIRE'
ob_camera.lineart.crease_threshold = 0.0

# ---- collection membership
col_collection_1.objects.link(ob_tree)
col_collection_1.objects.link(ob_lamp)
col_collection_1.objects.link(ob_camera)

# ---- scene / render settings (as saved in the file)
scene.camera = ob_camera
scene.frame_start = 1; scene.frame_end = 250; scene.frame_set(1)
scene.render.engine = 'BLENDER_EEVEE_NEXT'
scene.render.resolution_percentage = 50
scene.render.dither_intensity = 0.0
scene.cycles.use_denoising = False
scene.cycles.samples = 10
scene.cycles.sampling_pattern = 'TABULATED_SOBOL'
scene.cycles.light_sampling_threshold = 0.0
scene.cycles.use_adaptive_sampling = False
scene.cycles.use_light_tree = False
scene.cycles.blur_glossy = 0.0
scene.cycles.volume_bounces = 1
scene.cycles.pixel_filter_type = 'GAUSSIAN'
scene.cycles.sample_clamp_indirect = 0.0
scene.view_settings.view_transform = 'Standard'
bpy.context.view_layer.update()
